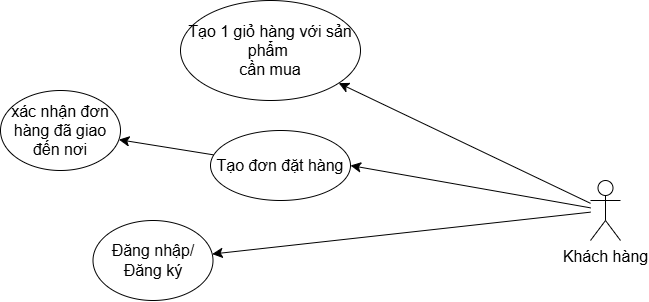

The diagram above was exported from draw.io. Its source (the exported page's mxGraphModel, read from the mxfile embedded in the PNG):
<mxGraphModel dx="1909" dy="1075" grid="1" gridSize="10" guides="1" tooltips="1" connect="1" arrows="1" fold="1" page="1" pageScale="1" pageWidth="850" pageHeight="1100" math="0" shadow="0">
  <root>
    <mxCell id="0" />
    <mxCell id="1" parent="0" />
    <mxCell id="8YIkC-qQaHyYvdBdioPT-1" style="edgeStyle=none;curved=1;rounded=0;orthogonalLoop=1;jettySize=auto;html=1;fontSize=12;startSize=8;endSize=8;" edge="1" parent="1" source="1AhZNQix8E-ZL5URU39M-1" target="8YIkC-qQaHyYvdBdioPT-2">
      <mxGeometry relative="1" as="geometry">
        <mxPoint x="590" y="120" as="targetPoint" />
      </mxGeometry>
    </mxCell>
    <mxCell id="8YIkC-qQaHyYvdBdioPT-3" style="edgeStyle=none;curved=1;rounded=0;orthogonalLoop=1;jettySize=auto;html=1;fontSize=12;startSize=8;endSize=8;entryX=1;entryY=0.5;entryDx=0;entryDy=0;" edge="1" parent="1" source="1AhZNQix8E-ZL5URU39M-1" target="8YIkC-qQaHyYvdBdioPT-5">
      <mxGeometry relative="1" as="geometry">
        <mxPoint x="580" y="210" as="targetPoint" />
      </mxGeometry>
    </mxCell>
    <mxCell id="8YIkC-qQaHyYvdBdioPT-13" style="edgeStyle=none;curved=1;rounded=0;orthogonalLoop=1;jettySize=auto;html=1;fontSize=12;startSize=8;endSize=8;" edge="1" parent="1" source="1AhZNQix8E-ZL5URU39M-1" target="8YIkC-qQaHyYvdBdioPT-14">
      <mxGeometry relative="1" as="geometry">
        <mxPoint x="550" y="330" as="targetPoint" />
      </mxGeometry>
    </mxCell>
    <mxCell id="1AhZNQix8E-ZL5URU39M-1" value="&lt;font style=&quot;font-size: 16px;&quot;&gt;Khách hàng&lt;/font&gt;" style="shape=umlActor;verticalLabelPosition=bottom;verticalAlign=top;html=1;outlineConnect=0;" parent="1" vertex="1">
      <mxGeometry x="870" y="200" width="30" height="60" as="geometry" />
    </mxCell>
    <mxCell id="8YIkC-qQaHyYvdBdioPT-2" value="&lt;div style=&quot;&quot;&gt;&lt;span style=&quot;font-size: 16px; background-color: transparent; color: light-dark(rgb(0, 0, 0), rgb(255, 255, 255));&quot;&gt;Tạo 1 giỏ hàng với sản phẩm&amp;nbsp;&lt;/span&gt;&lt;/div&gt;&lt;div style=&quot;&quot;&gt;&lt;font style=&quot;font-size: 16px;&quot;&gt;cần mua&lt;/font&gt;&lt;/div&gt;" style="ellipse;whiteSpace=wrap;html=1;align=center;" vertex="1" parent="1">
      <mxGeometry x="460" y="20" width="180" height="100" as="geometry" />
    </mxCell>
    <mxCell id="8YIkC-qQaHyYvdBdioPT-77" style="edgeStyle=none;curved=1;rounded=0;orthogonalLoop=1;jettySize=auto;html=1;fontSize=12;startSize=8;endSize=8;" edge="1" parent="1" source="8YIkC-qQaHyYvdBdioPT-5" target="8YIkC-qQaHyYvdBdioPT-78">
      <mxGeometry relative="1" as="geometry">
        <mxPoint x="370" y="150" as="targetPoint" />
      </mxGeometry>
    </mxCell>
    <mxCell id="8YIkC-qQaHyYvdBdioPT-5" value="&lt;span style=&quot;font-size: 16px;&quot;&gt;Tạo đơn đặt hàng&lt;/span&gt;" style="ellipse;whiteSpace=wrap;html=1;" vertex="1" parent="1">
      <mxGeometry x="490" y="150" width="140" height="70" as="geometry" />
    </mxCell>
    <mxCell id="8YIkC-qQaHyYvdBdioPT-14" value="&lt;font style=&quot;font-size: 16px;&quot;&gt;Đăng nhập/Đăng ký&lt;/font&gt;" style="ellipse;whiteSpace=wrap;html=1;" vertex="1" parent="1">
      <mxGeometry x="372.5" y="240" width="120" height="80" as="geometry" />
    </mxCell>
    <mxCell id="8YIkC-qQaHyYvdBdioPT-78" value="&lt;font style=&quot;font-size: 16px;&quot;&gt;xác nhận đơn hàng đã giao đến nơi&lt;/font&gt;" style="ellipse;whiteSpace=wrap;html=1;" vertex="1" parent="1">
      <mxGeometry x="280" y="110" width="120" height="80" as="geometry" />
    </mxCell>
  </root>
</mxGraphModel>